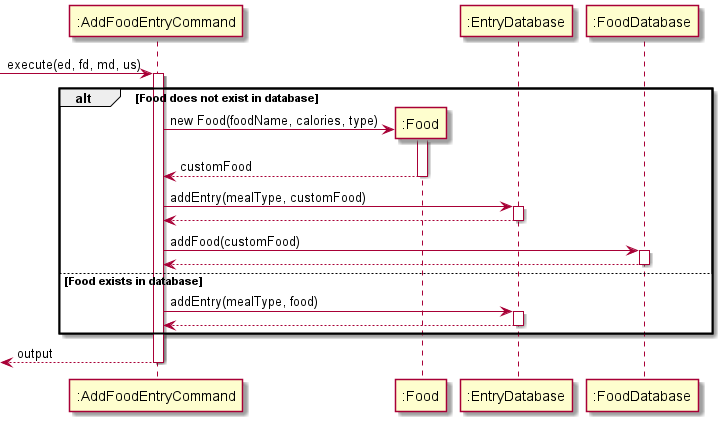

The diagram above was rendered by PlantUML. Its source (embedded in the PNG):
@startuml
'https://plantuml.com/sequence-diagram


-> ":AddFoodEntryCommand": execute(ed, fd, md, us)
activate ":AddFoodEntryCommand"
alt Food does not exist in database

    create ":Food"
    ":AddFoodEntryCommand" -> ":Food" : new Food(foodName, calories, type)
    activate ":Food"
    return customFood

    ":AddFoodEntryCommand" -> ":EntryDatabase" : addEntry(mealType, customFood)
    activate ":EntryDatabase"
    return

    ":AddFoodEntryCommand" -> ":FoodDatabase" : addFood(customFood)
    activate ":FoodDatabase"
    return

else Food exists in database

    ":AddFoodEntryCommand" -> ":EntryDatabase" : addEntry(mealType, food)
    activate ":EntryDatabase"
    return

end
return output

@enduml